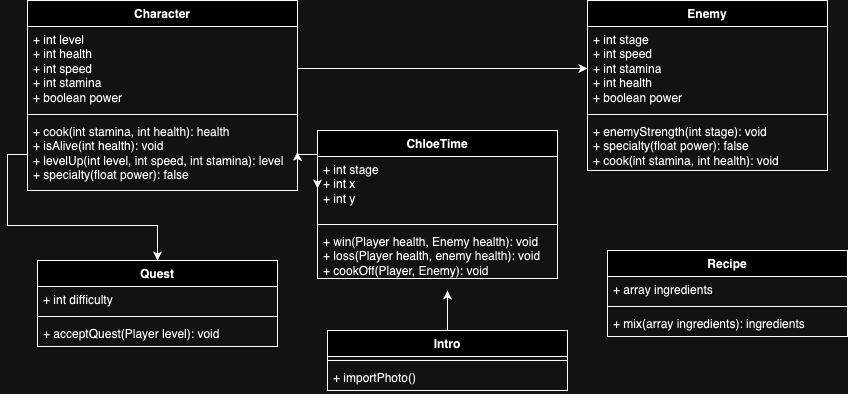

The diagram above was exported from draw.io. Its source (the exported page's mxGraphModel, read from the mxfile embedded in the PNG):
<mxGraphModel dx="884" dy="708" grid="1" gridSize="10" guides="1" tooltips="1" connect="1" arrows="1" fold="1" page="1" pageScale="1" pageWidth="850" pageHeight="1100" math="0" shadow="0">
  <root>
    <mxCell id="0" />
    <mxCell id="1" parent="0" />
    <mxCell id="ENhKnc1f5Ftx2zWuB-zv-1" value="ChloeTime" style="swimlane;fontStyle=1;align=center;verticalAlign=top;childLayout=stackLayout;horizontal=1;startSize=26;horizontalStack=0;resizeParent=1;resizeParentMax=0;resizeLast=0;collapsible=1;marginBottom=0;whiteSpace=wrap;html=1;" parent="1" vertex="1">
      <mxGeometry x="340" y="230" width="240" height="148" as="geometry" />
    </mxCell>
    <mxCell id="ENhKnc1f5Ftx2zWuB-zv-2" value="+ int stage&lt;div&gt;+ int x&lt;/div&gt;&lt;div&gt;+ int y&lt;/div&gt;" style="text;strokeColor=none;fillColor=none;align=left;verticalAlign=top;spacingLeft=4;spacingRight=4;overflow=hidden;rotatable=0;points=[[0,0.5],[1,0.5]];portConstraint=eastwest;whiteSpace=wrap;html=1;" parent="ENhKnc1f5Ftx2zWuB-zv-1" vertex="1">
      <mxGeometry y="26" width="240" height="64" as="geometry" />
    </mxCell>
    <mxCell id="ENhKnc1f5Ftx2zWuB-zv-3" value="" style="line;strokeWidth=1;fillColor=none;align=left;verticalAlign=middle;spacingTop=-1;spacingLeft=3;spacingRight=3;rotatable=0;labelPosition=right;points=[];portConstraint=eastwest;strokeColor=inherit;" parent="ENhKnc1f5Ftx2zWuB-zv-1" vertex="1">
      <mxGeometry y="90" width="240" height="8" as="geometry" />
    </mxCell>
    <mxCell id="ENhKnc1f5Ftx2zWuB-zv-4" value="+ win(Player health, Enemy health): void&lt;div&gt;+ loss(Player health, enemy health): void&lt;/div&gt;&lt;div&gt;+ cookOff(Player, Enemy): void&lt;/div&gt;" style="text;strokeColor=none;fillColor=none;align=left;verticalAlign=top;spacingLeft=4;spacingRight=4;overflow=hidden;rotatable=0;points=[[0,0.5],[1,0.5]];portConstraint=eastwest;whiteSpace=wrap;html=1;" parent="ENhKnc1f5Ftx2zWuB-zv-1" vertex="1">
      <mxGeometry y="98" width="240" height="50" as="geometry" />
    </mxCell>
    <mxCell id="ENhKnc1f5Ftx2zWuB-zv-5" value="Character" style="swimlane;fontStyle=1;align=center;verticalAlign=top;childLayout=stackLayout;horizontal=1;startSize=26;horizontalStack=0;resizeParent=1;resizeParentMax=0;resizeLast=0;collapsible=1;marginBottom=0;whiteSpace=wrap;html=1;" parent="1" vertex="1">
      <mxGeometry x="50" y="100" width="270" height="190" as="geometry" />
    </mxCell>
    <mxCell id="ENhKnc1f5Ftx2zWuB-zv-6" value="+ int level&lt;div&gt;+ int health&lt;/div&gt;&lt;div&gt;+ int speed&lt;/div&gt;&lt;div&gt;+ int stamina&lt;/div&gt;&lt;div&gt;+ boolean power&lt;/div&gt;&lt;div&gt;&lt;br&gt;&lt;/div&gt;" style="text;strokeColor=none;fillColor=none;align=left;verticalAlign=top;spacingLeft=4;spacingRight=4;overflow=hidden;rotatable=0;points=[[0,0.5],[1,0.5]];portConstraint=eastwest;whiteSpace=wrap;html=1;" parent="ENhKnc1f5Ftx2zWuB-zv-5" vertex="1">
      <mxGeometry y="26" width="270" height="84" as="geometry" />
    </mxCell>
    <mxCell id="ENhKnc1f5Ftx2zWuB-zv-7" value="" style="line;strokeWidth=1;fillColor=none;align=left;verticalAlign=middle;spacingTop=-1;spacingLeft=3;spacingRight=3;rotatable=0;labelPosition=right;points=[];portConstraint=eastwest;strokeColor=inherit;" parent="ENhKnc1f5Ftx2zWuB-zv-5" vertex="1">
      <mxGeometry y="110" width="270" height="8" as="geometry" />
    </mxCell>
    <mxCell id="ENhKnc1f5Ftx2zWuB-zv-8" value="+ cook(int stamina, int health): health&lt;div&gt;+ isAlive(int health): void&lt;/div&gt;&lt;div&gt;+ levelUp(int level, int speed, int stamina): level&lt;/div&gt;&lt;div&gt;+ specialty(float power): false&lt;/div&gt;" style="text;strokeColor=none;fillColor=none;align=left;verticalAlign=top;spacingLeft=4;spacingRight=4;overflow=hidden;rotatable=0;points=[[0,0.5],[1,0.5]];portConstraint=eastwest;whiteSpace=wrap;html=1;" parent="ENhKnc1f5Ftx2zWuB-zv-5" vertex="1">
      <mxGeometry y="118" width="270" height="72" as="geometry" />
    </mxCell>
    <mxCell id="ENhKnc1f5Ftx2zWuB-zv-9" value="Quest" style="swimlane;fontStyle=1;align=center;verticalAlign=top;childLayout=stackLayout;horizontal=1;startSize=26;horizontalStack=0;resizeParent=1;resizeParentMax=0;resizeLast=0;collapsible=1;marginBottom=0;whiteSpace=wrap;html=1;" parent="1" vertex="1">
      <mxGeometry x="60" y="360" width="240" height="86" as="geometry" />
    </mxCell>
    <mxCell id="ENhKnc1f5Ftx2zWuB-zv-10" value="+ int difficulty" style="text;strokeColor=none;fillColor=none;align=left;verticalAlign=top;spacingLeft=4;spacingRight=4;overflow=hidden;rotatable=0;points=[[0,0.5],[1,0.5]];portConstraint=eastwest;whiteSpace=wrap;html=1;" parent="ENhKnc1f5Ftx2zWuB-zv-9" vertex="1">
      <mxGeometry y="26" width="240" height="26" as="geometry" />
    </mxCell>
    <mxCell id="ENhKnc1f5Ftx2zWuB-zv-11" value="" style="line;strokeWidth=1;fillColor=none;align=left;verticalAlign=middle;spacingTop=-1;spacingLeft=3;spacingRight=3;rotatable=0;labelPosition=right;points=[];portConstraint=eastwest;strokeColor=inherit;" parent="ENhKnc1f5Ftx2zWuB-zv-9" vertex="1">
      <mxGeometry y="52" width="240" height="8" as="geometry" />
    </mxCell>
    <mxCell id="ENhKnc1f5Ftx2zWuB-zv-12" value="+ acceptQuest(Player level): void" style="text;strokeColor=none;fillColor=none;align=left;verticalAlign=top;spacingLeft=4;spacingRight=4;overflow=hidden;rotatable=0;points=[[0,0.5],[1,0.5]];portConstraint=eastwest;whiteSpace=wrap;html=1;" parent="ENhKnc1f5Ftx2zWuB-zv-9" vertex="1">
      <mxGeometry y="60" width="240" height="26" as="geometry" />
    </mxCell>
    <mxCell id="ENhKnc1f5Ftx2zWuB-zv-13" value="Enemy" style="swimlane;fontStyle=1;align=center;verticalAlign=top;childLayout=stackLayout;horizontal=1;startSize=26;horizontalStack=0;resizeParent=1;resizeParentMax=0;resizeLast=0;collapsible=1;marginBottom=0;whiteSpace=wrap;html=1;" parent="1" vertex="1">
      <mxGeometry x="610" y="100" width="240" height="170" as="geometry" />
    </mxCell>
    <mxCell id="ENhKnc1f5Ftx2zWuB-zv-14" value="+ int stage&lt;div&gt;+ int speed&lt;/div&gt;&lt;div&gt;+ int stamina&lt;/div&gt;&lt;div&gt;+ int health&lt;/div&gt;&lt;div&gt;+ boolean power&lt;/div&gt;" style="text;strokeColor=none;fillColor=none;align=left;verticalAlign=top;spacingLeft=4;spacingRight=4;overflow=hidden;rotatable=0;points=[[0,0.5],[1,0.5]];portConstraint=eastwest;whiteSpace=wrap;html=1;" parent="ENhKnc1f5Ftx2zWuB-zv-13" vertex="1">
      <mxGeometry y="26" width="240" height="84" as="geometry" />
    </mxCell>
    <mxCell id="ENhKnc1f5Ftx2zWuB-zv-15" value="" style="line;strokeWidth=1;fillColor=none;align=left;verticalAlign=middle;spacingTop=-1;spacingLeft=3;spacingRight=3;rotatable=0;labelPosition=right;points=[];portConstraint=eastwest;strokeColor=inherit;" parent="ENhKnc1f5Ftx2zWuB-zv-13" vertex="1">
      <mxGeometry y="110" width="240" height="8" as="geometry" />
    </mxCell>
    <mxCell id="ENhKnc1f5Ftx2zWuB-zv-16" value="+ enemyStrength(int stage): void&lt;div&gt;+ specialty(float power): false&lt;/div&gt;&lt;div&gt;+ cook(int stamina, int health): void&lt;/div&gt;" style="text;strokeColor=none;fillColor=none;align=left;verticalAlign=top;spacingLeft=4;spacingRight=4;overflow=hidden;rotatable=0;points=[[0,0.5],[1,0.5]];portConstraint=eastwest;whiteSpace=wrap;html=1;" parent="ENhKnc1f5Ftx2zWuB-zv-13" vertex="1">
      <mxGeometry y="118" width="240" height="52" as="geometry" />
    </mxCell>
    <mxCell id="ENhKnc1f5Ftx2zWuB-zv-17" value="Recipe" style="swimlane;fontStyle=1;align=center;verticalAlign=top;childLayout=stackLayout;horizontal=1;startSize=26;horizontalStack=0;resizeParent=1;resizeParentMax=0;resizeLast=0;collapsible=1;marginBottom=0;whiteSpace=wrap;html=1;" parent="1" vertex="1">
      <mxGeometry x="630" y="350" width="240" height="86" as="geometry" />
    </mxCell>
    <mxCell id="ENhKnc1f5Ftx2zWuB-zv-18" value="+ array ingredients" style="text;strokeColor=none;fillColor=none;align=left;verticalAlign=top;spacingLeft=4;spacingRight=4;overflow=hidden;rotatable=0;points=[[0,0.5],[1,0.5]];portConstraint=eastwest;whiteSpace=wrap;html=1;" parent="ENhKnc1f5Ftx2zWuB-zv-17" vertex="1">
      <mxGeometry y="26" width="240" height="26" as="geometry" />
    </mxCell>
    <mxCell id="ENhKnc1f5Ftx2zWuB-zv-19" value="" style="line;strokeWidth=1;fillColor=none;align=left;verticalAlign=middle;spacingTop=-1;spacingLeft=3;spacingRight=3;rotatable=0;labelPosition=right;points=[];portConstraint=eastwest;strokeColor=inherit;" parent="ENhKnc1f5Ftx2zWuB-zv-17" vertex="1">
      <mxGeometry y="52" width="240" height="8" as="geometry" />
    </mxCell>
    <mxCell id="ENhKnc1f5Ftx2zWuB-zv-20" value="+ mix(array ingredients): ingredients" style="text;strokeColor=none;fillColor=none;align=left;verticalAlign=top;spacingLeft=4;spacingRight=4;overflow=hidden;rotatable=0;points=[[0,0.5],[1,0.5]];portConstraint=eastwest;whiteSpace=wrap;html=1;" parent="ENhKnc1f5Ftx2zWuB-zv-17" vertex="1">
      <mxGeometry y="60" width="240" height="26" as="geometry" />
    </mxCell>
    <mxCell id="ENhKnc1f5Ftx2zWuB-zv-21" style="edgeStyle=orthogonalEdgeStyle;rounded=0;orthogonalLoop=1;jettySize=auto;html=1;entryX=0;entryY=0.5;entryDx=0;entryDy=0;" parent="1" source="ENhKnc1f5Ftx2zWuB-zv-6" target="ENhKnc1f5Ftx2zWuB-zv-14" edge="1">
      <mxGeometry relative="1" as="geometry" />
    </mxCell>
    <mxCell id="ENhKnc1f5Ftx2zWuB-zv-22" style="edgeStyle=orthogonalEdgeStyle;rounded=0;orthogonalLoop=1;jettySize=auto;html=1;exitX=1;exitY=0.5;exitDx=0;exitDy=0;entryX=0;entryY=0.25;entryDx=0;entryDy=0;" parent="1" source="ENhKnc1f5Ftx2zWuB-zv-8" edge="1">
      <mxGeometry relative="1" as="geometry">
        <mxPoint x="320" y="251.5" as="targetPoint" />
      </mxGeometry>
    </mxCell>
    <mxCell id="ENhKnc1f5Ftx2zWuB-zv-23" style="edgeStyle=orthogonalEdgeStyle;rounded=0;orthogonalLoop=1;jettySize=auto;html=1;" parent="1" source="ENhKnc1f5Ftx2zWuB-zv-8" target="ENhKnc1f5Ftx2zWuB-zv-9" edge="1">
      <mxGeometry relative="1" as="geometry" />
    </mxCell>
    <mxCell id="ENhKnc1f5Ftx2zWuB-zv-26" style="edgeStyle=orthogonalEdgeStyle;rounded=0;orthogonalLoop=1;jettySize=auto;html=1;exitX=1;exitY=0.5;exitDx=0;exitDy=0;" parent="1" source="ENhKnc1f5Ftx2zWuB-zv-8" target="ENhKnc1f5Ftx2zWuB-zv-2" edge="1">
      <mxGeometry relative="1" as="geometry" />
    </mxCell>
    <mxCell id="VjJxbmAUoiRGPYPzSjVn-5" style="edgeStyle=orthogonalEdgeStyle;rounded=0;orthogonalLoop=1;jettySize=auto;html=1;exitX=0.5;exitY=0;exitDx=0;exitDy=0;" parent="1" source="VjJxbmAUoiRGPYPzSjVn-1" edge="1">
      <mxGeometry relative="1" as="geometry">
        <mxPoint x="470" y="390" as="targetPoint" />
      </mxGeometry>
    </mxCell>
    <mxCell id="VjJxbmAUoiRGPYPzSjVn-1" value="Intro" style="swimlane;fontStyle=1;align=center;verticalAlign=top;childLayout=stackLayout;horizontal=1;startSize=26;horizontalStack=0;resizeParent=1;resizeParentMax=0;resizeLast=0;collapsible=1;marginBottom=0;whiteSpace=wrap;html=1;" parent="1" vertex="1">
      <mxGeometry x="350" y="430" width="240" height="60" as="geometry" />
    </mxCell>
    <mxCell id="VjJxbmAUoiRGPYPzSjVn-3" value="" style="line;strokeWidth=1;fillColor=none;align=left;verticalAlign=middle;spacingTop=-1;spacingLeft=3;spacingRight=3;rotatable=0;labelPosition=right;points=[];portConstraint=eastwest;strokeColor=inherit;" parent="VjJxbmAUoiRGPYPzSjVn-1" vertex="1">
      <mxGeometry y="26" width="240" height="8" as="geometry" />
    </mxCell>
    <mxCell id="VjJxbmAUoiRGPYPzSjVn-4" value="+ importPhoto()" style="text;strokeColor=none;fillColor=none;align=left;verticalAlign=top;spacingLeft=4;spacingRight=4;overflow=hidden;rotatable=0;points=[[0,0.5],[1,0.5]];portConstraint=eastwest;whiteSpace=wrap;html=1;" parent="VjJxbmAUoiRGPYPzSjVn-1" vertex="1">
      <mxGeometry y="34" width="240" height="26" as="geometry" />
    </mxCell>
  </root>
</mxGraphModel>